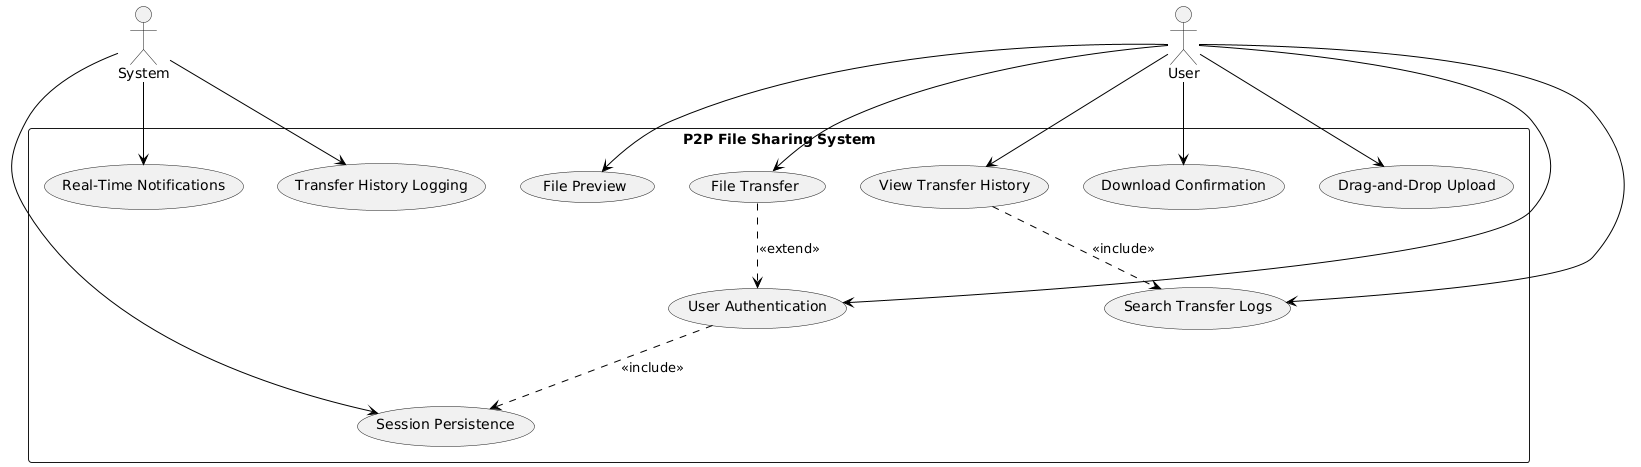

The diagram above was rendered by PlantUML. Its source (embedded in the PNG):
@startuml
skinparam usecase {
    ArrowColor black
    ActorBorderColor black
    ActorFontSize 12
    UsecaseBorderColor black
    UsecaseFontSize 12
}

top to bottom direction

actor System as S
actor User as U

rectangle "P2P File Sharing System" {
    S --> (Session Persistence)
    S --> (Transfer History Logging)
    S --> (Real-Time Notifications)

    U --> (User Authentication)
    U --> (File Transfer)
    U --> (View Transfer History)
    U --> (Search Transfer Logs)
    U --> (Download Confirmation)
    U --> (Drag-and-Drop Upload)
    U --> (File Preview)

    (View Transfer History) ..> (Search Transfer Logs) : <<include>>
    (File Transfer) ..> (User Authentication) : <<extend>>
    (User Authentication) ..> (Session Persistence) : <<include>>
}
@enduml